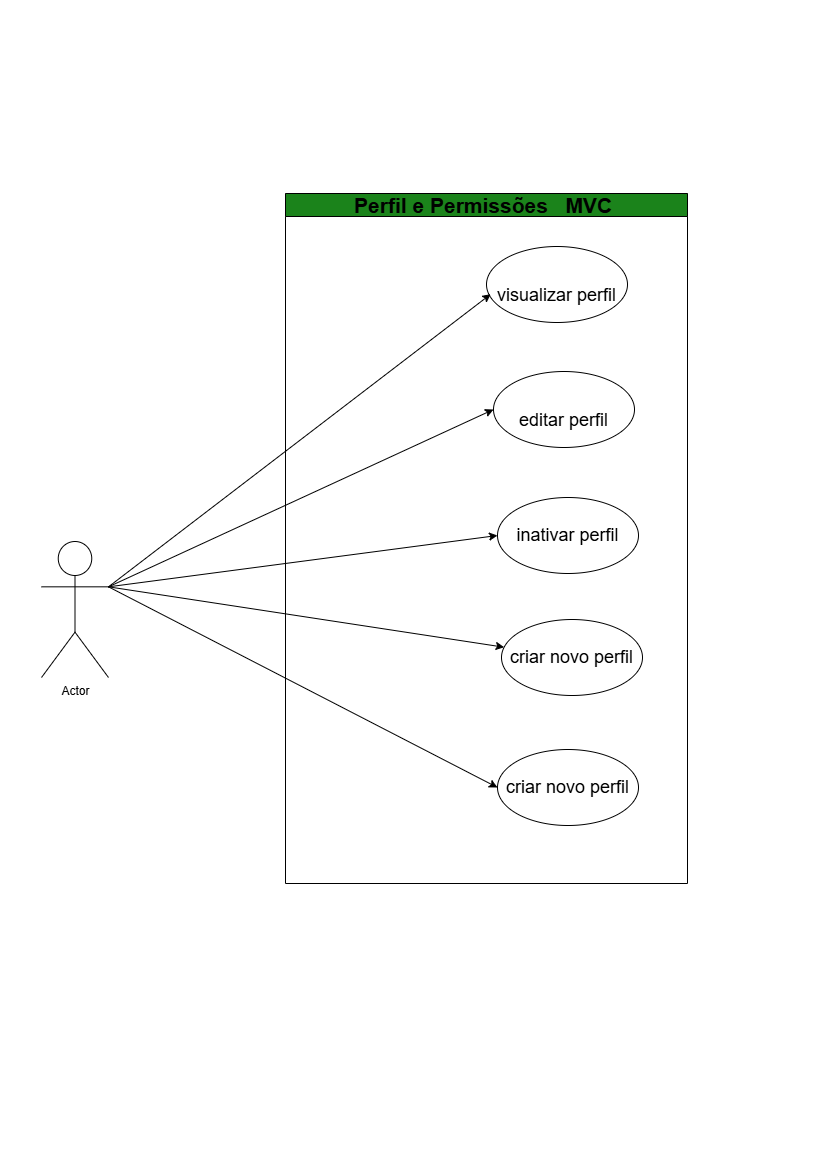

The diagram above was exported from draw.io. Its source (the exported page's mxGraphModel, read from the mxfile embedded in the PNG):
<mxGraphModel dx="2954" dy="1508" grid="0" gridSize="10" guides="1" tooltips="1" connect="1" arrows="1" fold="1" page="1" pageScale="1" pageWidth="827" pageHeight="1169" math="0" shadow="0">
  <root>
    <mxCell id="0" />
    <mxCell id="1" parent="0" />
    <mxCell id="Bh7Qa6oCfkQ9LA9hr18L-95" parent="1" style="swimlane;whiteSpace=wrap;html=1;fillColor=#1B831B;fontSize=21;" value="Perfil e Permissões&amp;nbsp;&amp;nbsp;&lt;span&gt; MVC&amp;nbsp;&lt;/span&gt;" vertex="1">
      <mxGeometry height="690" width="402" x="285" y="193" as="geometry" />
    </mxCell>
    <mxCell id="Bh7Qa6oCfkQ9LA9hr18L-96" parent="Bh7Qa6oCfkQ9LA9hr18L-95" style="ellipse;whiteSpace=wrap;html=1;fontSize=18;" value="&lt;br&gt;&lt;div&gt;&amp;nbsp;editar perfil&amp;nbsp;&lt;/div&gt;" vertex="1">
      <mxGeometry height="76" width="141" x="208" y="178" as="geometry" />
    </mxCell>
    <mxCell id="Bh7Qa6oCfkQ9LA9hr18L-97" parent="Bh7Qa6oCfkQ9LA9hr18L-95" style="ellipse;whiteSpace=wrap;html=1;fontSize=18;" value="&lt;br&gt;&lt;div&gt;visualizar perfil&lt;/div&gt;" vertex="1">
      <mxGeometry height="76" width="141" x="201" y="53" as="geometry" />
    </mxCell>
    <mxCell id="Bh7Qa6oCfkQ9LA9hr18L-98" parent="Bh7Qa6oCfkQ9LA9hr18L-95" style="ellipse;whiteSpace=wrap;html=1;fontSize=18;" value="&amp;nbsp;inativar perfil&amp;nbsp;" vertex="1">
      <mxGeometry height="76" width="141" x="212" y="304" as="geometry" />
    </mxCell>
    <mxCell id="Bh7Qa6oCfkQ9LA9hr18L-99" parent="Bh7Qa6oCfkQ9LA9hr18L-95" style="ellipse;whiteSpace=wrap;html=1;fontSize=18;" value="&amp;nbsp;criar novo perfil&amp;nbsp;" vertex="1">
      <mxGeometry height="76" width="141" x="216" y="426" as="geometry" />
    </mxCell>
    <mxCell id="Bh7Qa6oCfkQ9LA9hr18L-100" parent="Bh7Qa6oCfkQ9LA9hr18L-95" style="ellipse;whiteSpace=wrap;html=1;fontSize=18;" value="&amp;nbsp;criar novo perfil&amp;nbsp;" vertex="1">
      <mxGeometry height="76" width="141" x="212" y="556" as="geometry" />
    </mxCell>
    <mxCell id="Bh7Qa6oCfkQ9LA9hr18L-101" edge="1" parent="1" source="Bh7Qa6oCfkQ9LA9hr18L-105" style="rounded=0;orthogonalLoop=1;jettySize=auto;html=1;exitX=1;exitY=0.3333333333333333;exitDx=0;exitDy=0;exitPerimeter=0;entryX=0;entryY=0.5;entryDx=0;entryDy=0;" target="Bh7Qa6oCfkQ9LA9hr18L-98">
      <mxGeometry relative="1" as="geometry">
        <mxPoint x="580.0977916837746" y="1133.5378624397008" as="targetPoint" />
      </mxGeometry>
    </mxCell>
    <mxCell id="Bh7Qa6oCfkQ9LA9hr18L-102" edge="1" parent="1" source="Bh7Qa6oCfkQ9LA9hr18L-105" style="rounded=0;orthogonalLoop=1;jettySize=auto;html=1;exitX=1;exitY=0.3333333333333333;exitDx=0;exitDy=0;exitPerimeter=0;" target="Bh7Qa6oCfkQ9LA9hr18L-99">
      <mxGeometry relative="1" as="geometry" />
    </mxCell>
    <mxCell id="Bh7Qa6oCfkQ9LA9hr18L-103" edge="1" parent="1" source="Bh7Qa6oCfkQ9LA9hr18L-105" style="rounded=0;orthogonalLoop=1;jettySize=auto;html=1;exitX=1;exitY=0.3333333333333333;exitDx=0;exitDy=0;exitPerimeter=0;entryX=0;entryY=0.5;entryDx=0;entryDy=0;" target="Bh7Qa6oCfkQ9LA9hr18L-100">
      <mxGeometry relative="1" as="geometry" />
    </mxCell>
    <mxCell id="Bh7Qa6oCfkQ9LA9hr18L-104" edge="1" parent="1" source="Bh7Qa6oCfkQ9LA9hr18L-105" style="rounded=0;orthogonalLoop=1;jettySize=auto;html=1;exitX=1;exitY=0.3333333333333333;exitDx=0;exitDy=0;exitPerimeter=0;entryX=0;entryY=0.5;entryDx=0;entryDy=0;" target="Bh7Qa6oCfkQ9LA9hr18L-96">
      <mxGeometry relative="1" as="geometry" />
    </mxCell>
    <mxCell id="Bh7Qa6oCfkQ9LA9hr18L-105" parent="1" style="shape=umlActor;verticalLabelPosition=bottom;verticalAlign=top;html=1;outlineConnect=0;" value="Actor" vertex="1">
      <mxGeometry height="136" width="67" x="41" y="541" as="geometry" />
    </mxCell>
    <mxCell id="Bh7Qa6oCfkQ9LA9hr18L-106" edge="1" parent="1" source="Bh7Qa6oCfkQ9LA9hr18L-105" style="rounded=0;orthogonalLoop=1;jettySize=auto;html=1;exitX=1;exitY=0.3333333333333333;exitDx=0;exitDy=0;exitPerimeter=0;entryX=0.03;entryY=0.627;entryDx=0;entryDy=0;entryPerimeter=0;" target="Bh7Qa6oCfkQ9LA9hr18L-97">
      <mxGeometry relative="1" as="geometry" />
    </mxCell>
  </root>
</mxGraphModel>